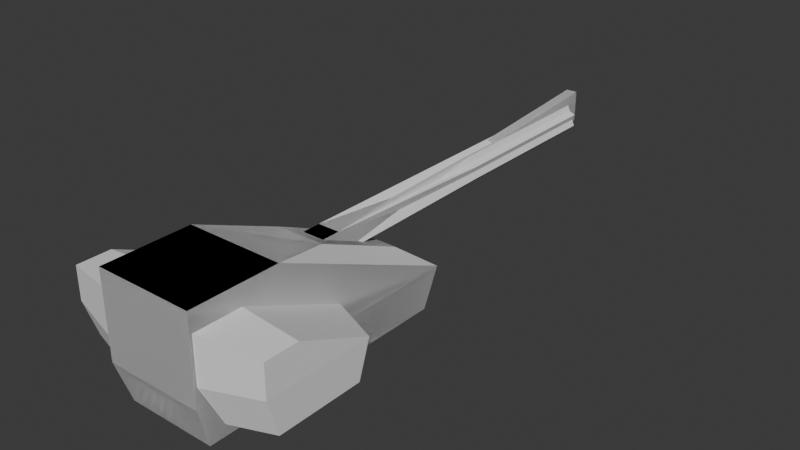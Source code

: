 # Source: SniperTurret.blend  (saved by Blender 4.1.23; exported with 4.5.12 LTS)
import bpy
from mathutils import Matrix  # noqa: F401  (used for matrix-valued properties, if any)

bpy.ops.wm.read_factory_settings(use_empty=True)
scene = bpy.context.scene
scene.name = 'Scene'

# ---- collections
col_collection = bpy.data.collections.new('Collection'); scene.collection.children.link(col_collection)

# ---- world
world_world = bpy.data.worlds.new('World'); scene.world = world_world
world_world.use_nodes = True; world_world.node_tree.nodes.clear()
_N = world_world.node_tree.nodes; _L = world_world.node_tree.links
n0 = _N.new('ShaderNodeOutputWorld'); n0.name = 'World Output'; n0.location = (300, 300)
n1 = _N.new('ShaderNodeBackground'); n1.name = 'Background'; n1.location = (10, 300)
n1.inputs[0].default_value = (0.05088, 0.05088, 0.05088, 1.0)
_L.new(n1.outputs[0], n0.inputs[0])
n0.is_active_output = True
world_world.color = (0.05088, 0.05088, 0.05088)
world_world.use_sun_shadow = False
world_world.sun_shadow_jitter_overblur = 0.0

# ---- meshes
me_cube_001 = bpy.data.meshes.new('Cube.001')
me_cube_001.from_pydata([(-0.9125, -0.9125, -1.0), (-1.0, -1.0, -0.2388), (-0.9125, 0.9125, -1.0), (-1.0, 1.0, -0.2388), (0.9125, -0.9125, -1.0), (1.0, -1.0, -0.2388), (0.9125, 0.9125, -1.0), (1.0, 1.0, -0.2388), (-1.0, -1.0, 1.346), (-1.0, 1.0, 1.346), (-0.3699, 1.0, 1.346), (-0.3699, -1.0, 1.346), (-0.9831, 1.0, 0.1281), (0.09077, 1.0, 0.1281), (-0.9831, 1.0, 0.9788), (-0.6448, 1.0, 0.9788), (-0.8832, 2.152, 0.2484), (-0.1132, 2.152, 0.2484), (-0.8832, 2.152, 0.8585), (-0.6406, 2.152, 0.8585), (-0.8787, 1.202, -0.5404), (-0.02421, 1.202, -0.5404), (-0.7992, 2.119, -0.4446), (-0.1865, 2.119, -0.4446), (0.8018, 0.4816, 0.1719), (0.8018, -0.4816, 0.1719), (0.1421, 0.4816, 0.935), (0.1421, -0.4816, 0.935), (0.2217, -0.2291, 0.3932), (0.2217, -0.2291, 0.8137), (0.2217, 0.2291, 0.3932), (0.2217, 0.2291, 0.8137), (0.3822, -0.2291, 0.3932), (0.3822, -0.2291, 0.8137), (0.3822, 0.2291, 0.3932), (0.3822, 0.2291, 0.8137), (1.731, 0.1244, 0.878), (1.731, 0.2991, 0.4893), (1.731, -0.1244, 0.3289), (1.731, -0.2991, 0.7176), (2.991, 0.1244, 0.878), (2.991, 0.2991, 0.4893), (2.991, -0.1244, 0.3289), (2.991, -0.2991, 0.7176), (2.057, -0.1145, 0.4737), (2.057, -0.1145, 0.8691), (2.057, 0.1145, 0.4737), (2.057, 0.1145, 0.8691), (3.102, -0.1145, 0.4737), (3.102, -0.1145, 1.077), (3.102, 0.1145, 0.4737), (3.102, 0.1145, 1.077), (3.102, 0.06129, 0.7106), (3.102, 0.06129, 0.5666), (3.102, -0.06129, 0.5666), (3.102, -0.06129, 0.7106), (2.742, 0.06129, 0.7106), (2.742, 0.06129, 0.5666), (2.742, -0.06129, 0.5666), (2.742, -0.06129, 0.7106)], [], [(0, 1, 3, 2), (2, 3, 7, 6), (6, 7, 5, 4), (4, 5, 1, 0), (2, 6, 4, 0), (10, 7, 13, 15), (10, 9, 8, 11), (11, 5, 25, 27), (3, 1, 8, 9), (1, 5, 11, 8), (15, 13, 17, 19), (9, 10, 15, 14), (7, 3, 12, 13), (3, 9, 14, 12), (17, 16, 18, 19), (14, 15, 19, 18), (12, 14, 18, 16), (17, 13, 21, 23), (21, 20, 22, 23), (16, 17, 23, 22), (12, 16, 22, 20), (13, 12, 20, 21), (25, 24, 26, 27), (10, 11, 27, 26), (5, 7, 24, 25), (7, 10, 26, 24), (28, 29, 31, 30), (30, 31, 35, 34), (35, 33, 39, 36), (32, 33, 29, 28), (30, 34, 32, 28), (35, 31, 29, 33), (39, 38, 42, 43), (34, 35, 36, 37), (33, 32, 38, 39), (32, 34, 37, 38), (41, 40, 43, 42), (38, 37, 41, 42), (36, 39, 43, 40), (37, 36, 40, 41), (44, 45, 47, 46), (46, 47, 51, 50), (49, 48, 54, 55), (48, 49, 45, 44), (46, 50, 48, 44), (51, 47, 45, 49), (54, 53, 57, 58), (48, 50, 53, 54), (51, 49, 55, 52), (50, 51, 52, 53), (57, 56, 59, 58), (52, 55, 59, 56), (53, 52, 56, 57), (55, 54, 58, 59)])
_uv = me_cube_001.uv_layers.new(name='UVMap')
_uv.uv.foreach_set('vector', [0.375, 0.0, 0.625, 0.0, 0.625, 0.25, 0.375, 0.25, 0.375, 0.25, 0.625, 0.25, 0.625, 0.5, 0.375, 0.5, 0.375, 0.5, 0.625, 0.5, 0.625, 0.75, 0.375, 0.75, 0.375, 0.75, 0.625, 0.75, 0.625, 1.0, 0.375, 1.0, 0.125, 0.5, 0.375, 0.5, 0.375, 0.75, 0.125, 0.75, 0.625, 0.5, 0.625, 0.5, 0.625, 0.5, 0.625, 0.5, 0.625, 0.5, 0.875, 0.5, 0.875, 0.75, 0.625, 0.75, 0.625, 0.75, 0.625, 0.75, 0.625, 0.75, 0.625, 0.75, 0.625, 0.25, 0.625, 0.0, 0.625, 0.0, 0.625, 0.25, 0.625, 1.0, 0.625, 0.75, 0.625, 0.75, 0.625, 1.0, 0.625, 0.5, 0.625, 0.5, 0.625, 0.5, 0.625, 0.5, 0.875, 0.5, 0.625, 0.5, 0.625, 0.5, 0.875, 0.5, 0.625, 0.5, 0.625, 0.25, 0.625, 0.25, 0.625, 0.5, 0.625, 0.25, 0.625, 0.25, 0.625, 0.25, 0.625, 0.25, 0.625, 0.5, 0.625, 0.25, 0.625, 0.25, 0.625, 0.5, 0.875, 0.5, 0.625, 0.5, 0.625, 0.5, 0.875, 0.5, 0.625, 0.25, 0.625, 0.25, 0.625, 0.25, 0.625, 0.25, 0.625, 0.5, 0.625, 0.5, 0.625, 0.5, 0.625, 0.5, 0.625, 0.5, 0.625, 0.25, 0.625, 0.25, 0.625, 0.5, 0.625, 0.25, 0.625, 0.5, 0.625, 0.5, 0.625, 0.25, 0.625, 0.25, 0.625, 0.25, 0.625, 0.25, 0.625, 0.25, 0.625, 0.5, 0.625, 0.25, 0.625, 0.25, 0.625, 0.5, 0.625, 0.75, 0.625, 0.5, 0.625, 0.5, 0.625, 0.75, 0.625, 0.5, 0.625, 0.75, 0.625, 0.75, 0.625, 0.5, 0.625, 0.75, 0.625, 0.5, 0.625, 0.5, 0.625, 0.75, 0.625, 0.5, 0.625, 0.5, 0.625, 0.5, 0.625, 0.5, 0.375, 0.0, 0.625, 0.0, 0.625, 0.25, 0.375, 0.25, 0.375, 0.25, 0.625, 0.25, 0.625, 0.5, 0.375, 0.5, 0.625, 0.5, 0.625, 0.75, 0.625, 0.75, 0.625, 0.5, 0.375, 0.75, 0.625, 0.75, 0.625, 1.0, 0.375, 1.0, 0.125, 0.5, 0.375, 0.5, 0.375, 0.75, 0.125, 0.75, 0.625, 0.5, 0.875, 0.5, 0.875, 0.75, 0.625, 0.75, 0.625, 0.75, 0.375, 0.75, 0.375, 0.75, 0.625, 0.75, 0.375, 0.5, 0.625, 0.5, 0.625, 0.5, 0.375, 0.5, 0.625, 0.75, 0.375, 0.75, 0.375, 0.75, 0.625, 0.75, 0.375, 0.75, 0.375, 0.5, 0.375, 0.5, 0.375, 0.75, 0.375, 0.5, 0.625, 0.5, 0.625, 0.75, 0.375, 0.75, 0.375, 0.75, 0.375, 0.5, 0.375, 0.5, 0.375, 0.75, 0.625, 0.5, 0.625, 0.75, 0.625, 0.75, 0.625, 0.5, 0.375, 0.5, 0.625, 0.5, 0.625, 0.5, 0.375, 0.5, 0.375, 0.0, 0.625, 0.0, 0.625, 0.25, 0.375, 0.25, 0.375, 0.25, 0.625, 0.25, 0.625, 0.5, 0.375, 0.5, 0.625, 0.75, 0.375, 0.75, 0.375, 0.75, 0.625, 0.75, 0.375, 0.75, 0.625, 0.75, 0.625, 1.0, 0.375, 1.0, 0.125, 0.5, 0.375, 0.5, 0.375, 0.75, 0.125, 0.75, 0.625, 0.5, 0.875, 0.5, 0.875, 0.75, 0.625, 0.75, 0.375, 0.75, 0.375, 0.5, 0.375, 0.5, 0.375, 0.75, 0.375, 0.75, 0.375, 0.5, 0.375, 0.5, 0.375, 0.75, 0.625, 0.5, 0.625, 0.75, 0.625, 0.75, 0.625, 0.5, 0.375, 0.5, 0.625, 0.5, 0.625, 0.5, 0.375, 0.5, 0.375, 0.5, 0.625, 0.5, 0.625, 0.75, 0.375, 0.75, 0.625, 0.5, 0.625, 0.75, 0.625, 0.75, 0.625, 0.5, 0.375, 0.5, 0.625, 0.5, 0.625, 0.5, 0.375, 0.5, 0.625, 0.75, 0.375, 0.75, 0.375, 0.75, 0.625, 0.75])
me_cube_001.update()

# ---- objects
ob_cube = bpy.data.objects.new('Cube', me_cube_001)

# ---- transforms, parenting, visibility, modifiers, constraints
ob_cube.location = (0.0, 0.0, 0.0)
ob_cube.rotation_euler = (0.0, -0.0, 1.571)
ob_cube.scale = (1.016, 0.356, 0.3879)
_m = ob_cube.modifiers.new('Mirror', 'MIRROR')
_m.use_axis = (False, True, False)

# ---- collection membership
col_collection.objects.link(ob_cube)

# ---- scene / render settings (as saved in the file)
scene.frame_start = 1; scene.frame_end = 250; scene.frame_set(1)
scene.render.engine = 'BLENDER_EEVEE_NEXT'
scene.cycles.sampling_pattern = 'TABULATED_SOBOL'
scene.eevee.ray_tracing_options.trace_max_roughness = 0.0
bpy.context.view_layer.update()

# ---- added for rendering (the .blend has no active camera and no usable light): camera, sun
cam_auto = bpy.data.cameras.new('AutoCamera')
cam_auto.lens = 50.0
cam_auto.sensor_width = 36.0
cam_auto.clip_end = 1000.0
ob_auto_camera = bpy.data.objects.new('AutoCamera', cam_auto)
scene.collection.objects.link(ob_auto_camera)
ob_auto_camera.location = (4.1928, -3.96382, 3.42129)
ob_auto_camera.rotation_euler = (1.09748, -7.21219e-08, 0.694738)
scene.camera = ob_auto_camera
light_auto_sun = bpy.data.lights.new('AutoSun', 'SUN')
light_auto_sun.energy = 3.0
light_auto_sun.angle = 0.0523599
ob_auto_sun = bpy.data.objects.new('AutoSun', light_auto_sun)
scene.collection.objects.link(ob_auto_sun)
ob_auto_sun.rotation_euler = (0.872665, 0.174533, 0.523599)
bpy.context.view_layer.update()
